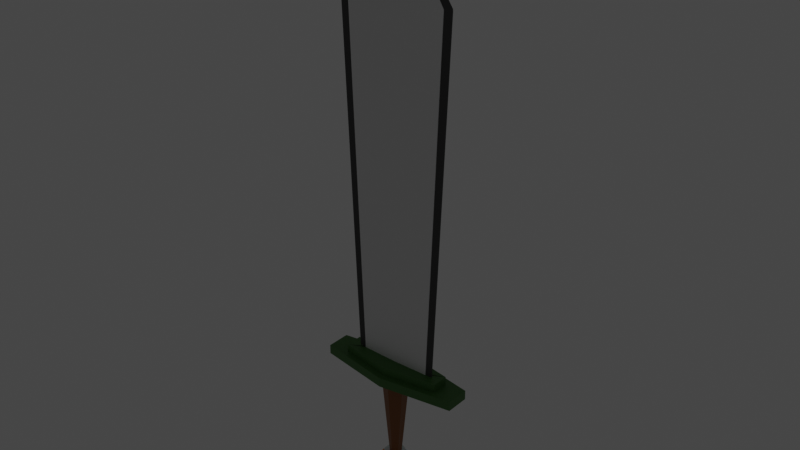 # Source: sword_copy.blend  (saved by Blender 2.80.60; exported with 4.5.12 LTS)
import bpy
from mathutils import Matrix  # noqa: F401  (used for matrix-valued properties, if any)

bpy.ops.wm.read_factory_settings(use_empty=True)
scene = bpy.context.scene
scene.name = 'Scene'

# ---- collections
col_collection = bpy.data.collections.new('Collection'); scene.collection.children.link(col_collection)

# ---- materials (node trees are filled in below, after node groups)
mat_grey = bpy.data.materials.new('Grey')
mat_grey.use_transparent_shadow = False
mat_grey.roughness = 0.25
mat_dark = bpy.data.materials.new('Dark')
mat_dark.use_transparent_shadow = False
mat_dark.roughness = 0.25
mat_yellow = bpy.data.materials.new('Yellow')
mat_yellow.use_transparent_shadow = False
mat_yellow.roughness = 0.25
mat_green = bpy.data.materials.new('Green')
mat_green.use_transparent_shadow = False
mat_green.roughness = 0.25
mat_blue = bpy.data.materials.new('Blue')
mat_blue.use_transparent_shadow = False
mat_blue.roughness = 0.25
mat_brown = bpy.data.materials.new('Brown')
mat_brown.use_transparent_shadow = False
mat_brown.roughness = 0.25
mat_darkbrown = bpy.data.materials.new('DarkBrown')
mat_darkbrown.use_transparent_shadow = False
mat_darkbrown.roughness = 0.25

# ---- material node trees
mat_grey.use_nodes = True; mat_grey.node_tree.nodes.clear()
_N = mat_grey.node_tree.nodes; _L = mat_grey.node_tree.links
n0 = _N.new('ShaderNodeOutputMaterial'); n0.name = 'Material Output'; n0.location = (300, 300)
n1 = _N.new('ShaderNodeBsdfPrincipled'); n1.name = 'Principled BSDF'; n1.location = (10, 300)
n1.distribution = 'GGX'
n1.subsurface_method = 'BURLEY'
n1.inputs[3].default_value = 1.45
_L.new(n1.outputs[0], n0.inputs[0])
n0.is_active_output = True
mat_dark.use_nodes = True; mat_dark.node_tree.nodes.clear()
_N = mat_dark.node_tree.nodes; _L = mat_dark.node_tree.links
n0 = _N.new('ShaderNodeOutputMaterial'); n0.name = 'Material Output'; n0.location = (300, 300)
n1 = _N.new('ShaderNodeBsdfPrincipled'); n1.name = 'Principled BSDF'; n1.location = (10, 300)
n1.distribution = 'GGX'
n1.subsurface_method = 'BURLEY'
n1.inputs[0].default_value = (0.04825, 0.04825, 0.04825, 1.0)
n1.inputs[3].default_value = 1.45
_L.new(n1.outputs[0], n0.inputs[0])
n0.is_active_output = True
mat_yellow.use_nodes = True; mat_yellow.node_tree.nodes.clear()
_N = mat_yellow.node_tree.nodes; _L = mat_yellow.node_tree.links
n0 = _N.new('ShaderNodeOutputMaterial'); n0.name = 'Material Output'; n0.location = (300, 300)
n1 = _N.new('ShaderNodeBsdfPrincipled'); n1.name = 'Principled BSDF'; n1.location = (10, 300)
n1.distribution = 'GGX'
n1.subsurface_method = 'BURLEY'
n1.inputs[0].default_value = (0.7044, 0.6708, 0.04641, 1.0)
n1.inputs[3].default_value = 1.45
_L.new(n1.outputs[0], n0.inputs[0])
n0.is_active_output = True
mat_green.use_nodes = True; mat_green.node_tree.nodes.clear()
_N = mat_green.node_tree.nodes; _L = mat_green.node_tree.links
n0 = _N.new('ShaderNodeOutputMaterial'); n0.name = 'Material Output'; n0.location = (300, 300)
n1 = _N.new('ShaderNodeBsdfPrincipled'); n1.name = 'Principled BSDF'; n1.location = (10, 300)
n1.distribution = 'GGX'
n1.subsurface_method = 'BURLEY'
n1.inputs[0].default_value = (0.04933, 0.1653, 0.02727, 1.0)
n1.inputs[3].default_value = 1.45
_L.new(n1.outputs[0], n0.inputs[0])
n0.is_active_output = True
mat_blue.use_nodes = True; mat_blue.node_tree.nodes.clear()
_N = mat_blue.node_tree.nodes; _L = mat_blue.node_tree.links
n0 = _N.new('ShaderNodeOutputMaterial'); n0.name = 'Material Output'; n0.location = (300, 300)
n1 = _N.new('ShaderNodeEmission'); n1.name = 'Emission'; n1.location = (10, 300)
n1.inputs[0].default_value = (0.02028, 0.943, 1.0, 1.0)
_L.new(n1.outputs[0], n0.inputs[0])
n0.is_active_output = True
mat_brown.use_nodes = True; mat_brown.node_tree.nodes.clear()
_N = mat_brown.node_tree.nodes; _L = mat_brown.node_tree.links
n0 = _N.new('ShaderNodeOutputMaterial'); n0.name = 'Material Output'; n0.location = (300, 300)
n1 = _N.new('ShaderNodeBsdfPrincipled'); n1.name = 'Principled BSDF'; n1.location = (10, 300)
n1.distribution = 'GGX'
n1.subsurface_method = 'BURLEY'
n1.inputs[0].default_value = (0.7678, 0.2995, 0.002544, 1.0)
n1.inputs[3].default_value = 1.45
_L.new(n1.outputs[0], n0.inputs[0])
n0.is_active_output = True
mat_darkbrown.use_nodes = True; mat_darkbrown.node_tree.nodes.clear()
_N = mat_darkbrown.node_tree.nodes; _L = mat_darkbrown.node_tree.links
n0 = _N.new('ShaderNodeOutputMaterial'); n0.name = 'Material Output'; n0.location = (300, 300)
n1 = _N.new('ShaderNodeBsdfPrincipled'); n1.name = 'Principled BSDF'; n1.location = (10, 300)
n1.distribution = 'GGX'
n1.subsurface_method = 'BURLEY'
n1.inputs[0].default_value = (0.2496, 0.08527, 0.01406, 1.0)
n1.inputs[3].default_value = 1.45
_L.new(n1.outputs[0], n0.inputs[0])
n0.is_active_output = True

# ---- world
world_world = bpy.data.worlds.new('World'); scene.world = world_world
world_world.use_nodes = True; world_world.node_tree.nodes.clear()
_N = world_world.node_tree.nodes; _L = world_world.node_tree.links
n0 = _N.new('ShaderNodeOutputWorld'); n0.name = 'World Output'; n0.location = (300, 300)
n1 = _N.new('ShaderNodeBackground'); n1.name = 'Background'; n1.location = (10, 300)
n1.inputs[0].default_value = (0.05088, 0.05088, 0.05088, 1.0)
_L.new(n1.outputs[0], n0.inputs[0])
n0.is_active_output = True
world_world.color = (0.05088, 0.05088, 0.05088)
world_world.use_sun_shadow = False
world_world.sun_shadow_jitter_overblur = 0.0

# ---- meshes
me_cylinder_001 = bpy.data.meshes.new('Cylinder.001')
me_cylinder_001.from_pydata([(-0.006519, 0.5149, 1.309), (0.0, 1.0, 1.704), (0.5091, 0.2718, 1.309), (3.116, 0.5, 1.704), (0.5911, -0.2718, 1.309), (3.116, -0.5, 1.704), (-0.001697, -0.5149, 1.309), (-3.146e-07, -1.0, 1.704), (-0.5222, -0.2718, 1.309), (-3.116, -0.5, 1.704), (-0.5222, 0.2718, 1.309), (-3.116, 0.5, 1.704), (0.0, 1.0, 1.309), (3.116, 0.5, 1.309), (3.116, -0.5, 1.309), (-3.146e-07, -1.0, 1.309), (-3.116, -0.5, 1.309), (-3.116, 0.5, 1.309), (-0.006519, 0.2227, -2.475), (0.2165, 0.1176, -2.475), (0.2165, -0.1176, -2.475), (-0.006519, -0.2227, -2.475), (-0.2296, -0.1176, -2.475), (-0.2296, 0.1176, -2.475), (-0.006519, 0.4611, -2.475), (0.4553, 0.2435, -2.475), (0.4553, -0.2435, -2.475), (-0.006519, -0.4611, -2.475), (-0.4683, -0.2435, -2.475), (-0.4683, 0.2435, -2.475), (-0.006519, 0.6065, -2.738), (0.6009, 0.3202, -2.738), (0.6009, -0.3202, -2.738), (-0.006519, -0.6065, -2.738), (-0.6139, -0.3202, -2.738), (-0.6139, 0.3202, -2.738), (-0.006519, 0.8027, -3.391), (0.7974, 0.4238, -3.391), (0.7974, -0.4238, -3.391), (-0.006519, -0.8027, -3.391), (-0.8104, -0.4238, -3.391), (-0.8104, 0.4238, -3.391), (-0.006519, 0.8027, -3.391), (0.7974, 0.4238, -3.391), (0.7974, -0.4238, -3.391), (-0.006519, -0.8027, -3.391), (-0.8104, -0.4238, -3.391), (-0.8104, 0.4238, -3.391), (-0.006519, 0.5085, -3.391), (0.5027, 0.2685, -3.391), (0.5027, -0.2685, -3.391), (-0.006519, -0.5085, -3.391), (-0.5158, -0.2685, -3.391), (-0.5158, 0.2685, -3.391), (-0.006519, 0.5085, -3.648), (0.5027, 0.2685, -3.648), (0.5027, -0.2685, -3.648), (-0.006519, -0.5085, -3.648), (-0.5158, -0.2685, -3.648), (-0.5158, 0.2685, -3.648), (-0.006519, 0.5085, -3.648), (0.5027, 0.2685, -3.648), (0.5027, -0.2685, -3.648), (-0.006519, -0.5085, -3.648), (-0.5158, -0.2685, -3.648), (-0.5158, 0.2685, -3.648), (-0.006519, 0.4277, -4.087), (0.4219, 0.2258, -4.087), (0.4219, -0.2258, -4.087), (-0.006519, -0.4277, -4.087), (-0.4349, -0.2258, -4.087), (-0.4349, 0.2258, -4.087), (-0.006519, 0.05318, -4.453), (0.02484, 0.01653, -4.453), (0.02484, -0.01653, -4.453), (-0.006519, -0.05318, -4.453), (-0.03787, -0.01653, -4.453), (-0.03787, 0.01653, -4.453), (2.249, 0.3608, 1.704), (-2.212e-08, 0.7216, 1.704), (2.249, -0.3608, 1.704), (-2.491e-07, -0.7216, 1.704), (-2.249, -0.3608, 1.704), (-2.249, 0.3608, 1.704), (2.249, 0.3608, 2.036), (-2.162e-08, 0.7216, 2.036), (2.249, -0.3608, 2.036), (-2.486e-07, -0.7216, 2.036), (-2.249, -0.3608, 2.036), (-2.249, 0.3608, 2.036), (2.249, 0.3608, 2.036), (-2.162e-08, 0.7216, 2.036), (2.249, -0.3608, 2.036), (-2.486e-07, -0.7216, 2.036), (-2.249, -0.3608, 2.036), (-2.249, 0.3608, 2.036), (1.551, -0.04016, 2.036), (0.0001482, -0.08032, 2.036), (1.551, 0.04016, 2.036), (0.0001481, 0.08032, 2.036), (-1.55, 0.04016, 2.036), (-1.55, -0.04016, 2.036), (2.132, -0.04016, 16.77), (0.0001483, -0.08032, 16.77), (2.132, 0.04016, 16.77), (0.0001481, 0.08032, 16.77), (-2.132, 0.04016, 16.77), (-2.132, -0.04016, 16.77), (2.132, -0.04016, 16.77), (0.0001483, -0.08032, 16.77), (2.132, 0.04016, 16.77), (0.0001481, 0.08032, 16.77), (-2.132, 0.04016, 16.77), (-2.132, -0.04016, 16.77), (0.008742, 5.532e-08, 20.29), (1.837, 0.02131, 2.03), (0.0001032, 0.03306, 2.035), (1.837, -0.02131, 2.03), (0.000103, -0.03306, 2.035), (-1.837, -0.02131, 2.03), (-1.837, 0.02131, 2.03), (2.476, 0.02091, 16.76), (0.0001032, 0.03306, 16.77), (2.476, -0.02091, 16.76), (0.000103, -0.03306, 16.77), (-2.475, -0.02091, 16.76), (-2.475, 0.02091, 16.76), (2.474, 0.01751, 16.85), (9.731e-05, 0.03305, 16.77), (2.474, -0.01751, 16.85), (9.714e-05, -0.03305, 16.77), (-2.474, -0.01748, 16.85), (-2.474, 0.01748, 16.85), (0.009841, 1.281e-08, 20.47), (-0.03172, 1.184, 1.147), (0.2345, 0.991, 1.35), (-0.1334, 0.8715, 1.35), (-0.3607, 1.184, 1.35), (-0.1334, 1.497, 1.35), (0.2345, 1.378, 1.35), (0.06995, 0.8715, 1.679), (-0.2979, 0.991, 1.679), (-0.2979, 1.378, 1.679), (0.06995, 1.497, 1.679), (0.2973, 1.184, 1.679), (-0.03172, 1.184, 1.882), (-0.09148, 1.0, 1.202), (0.1247, 1.071, 1.202), (0.06497, 0.8868, 1.321), (0.2812, 1.184, 1.321), (0.1247, 1.298, 1.202), (-0.2251, 1.184, 1.202), (-0.2849, 1.0, 1.321), (-0.09148, 1.368, 1.202), (-0.2849, 1.368, 1.321), (0.06497, 1.482, 1.321), (0.3181, 1.071, 1.515), (0.3181, 1.298, 1.515), (-0.03172, 0.8165, 1.515), (0.1845, 0.8868, 1.515), (-0.3816, 1.071, 1.515), (-0.2479, 0.8868, 1.515), (-0.2479, 1.482, 1.515), (-0.3816, 1.298, 1.515), (0.1845, 1.482, 1.515), (-0.03172, 1.552, 1.515), (0.2214, 1.0, 1.708), (-0.1284, 0.8868, 1.708), (-0.3446, 1.184, 1.708), (-0.1284, 1.482, 1.708), (0.2214, 1.368, 1.708), (0.02804, 1.0, 1.828), (0.1617, 1.184, 1.828), (-0.1882, 1.071, 1.828), (-0.1882, 1.298, 1.828), (0.02804, 1.368, 1.828)], [], [(12, 1, 3, 13), (13, 3, 5, 14), (14, 5, 7, 15), (15, 7, 9, 16), (9, 7, 81, 82), (16, 9, 11, 17), (17, 11, 1, 12), (8, 10, 23, 22), (2, 0, 12, 13), (4, 2, 13, 14), (6, 4, 14, 15), (8, 6, 15, 16), (10, 8, 16, 17), (0, 10, 17, 12), (23, 18, 24, 29), (4, 6, 21, 20), (0, 2, 19, 18), (10, 0, 18, 23), (6, 8, 22, 21), (2, 4, 20, 19), (28, 29, 35, 34), (21, 22, 28, 27), (19, 20, 26, 25), (22, 23, 29, 28), (20, 21, 27, 26), (18, 19, 25, 24), (33, 34, 40, 39), (26, 27, 33, 32), (24, 25, 31, 30), (29, 24, 30, 35), (27, 28, 34, 33), (25, 26, 32, 31), (38, 39, 45, 44), (31, 32, 38, 37), (34, 35, 41, 40), (32, 33, 39, 38), (30, 31, 37, 36), (35, 30, 36, 41), (43, 44, 50, 49), (36, 37, 43, 42), (41, 36, 42, 47), (39, 40, 46, 45), (37, 38, 44, 43), (40, 41, 47, 46), (48, 49, 55, 54), (46, 47, 53, 52), (44, 45, 51, 50), (42, 43, 49, 48), (47, 42, 48, 53), (45, 46, 52, 51), (58, 59, 65, 64), (53, 48, 54, 59), (51, 52, 58, 57), (49, 50, 56, 55), (52, 53, 59, 58), (50, 51, 57, 56), (65, 60, 66, 71), (56, 57, 63, 62), (54, 55, 61, 60), (59, 54, 60, 65), (57, 58, 64, 63), (55, 56, 62, 61), (70, 71, 77, 76), (63, 64, 70, 69), (61, 62, 68, 67), (64, 65, 71, 70), (62, 63, 69, 68), (60, 61, 67, 66), (72, 73, 74, 75, 76, 77), (68, 69, 75, 74), (66, 67, 73, 72), (71, 66, 72, 77), (69, 70, 76, 75), (67, 68, 74, 73), (83, 82, 88, 89), (5, 3, 78, 80), (11, 9, 82, 83), (3, 1, 79, 78), (7, 5, 80, 81), (1, 11, 83, 79), (85, 89, 95, 91), (81, 80, 86, 87), (78, 79, 85, 84), (79, 83, 89, 85), (82, 81, 87, 88), (80, 78, 84, 86), (95, 94, 100, 101), (88, 87, 93, 94), (86, 84, 90, 92), (89, 88, 94, 95), (87, 86, 92, 93), (84, 85, 91, 90), (100, 99, 105, 106), (93, 92, 98, 99), (90, 91, 97, 96), (91, 95, 101, 97), (94, 93, 99, 100), (92, 90, 96, 98), (105, 104, 110, 111), (98, 96, 102, 104), (101, 100, 106, 107), (99, 98, 104, 105), (96, 97, 103, 102), (97, 101, 107, 103), (102, 103, 109, 108), (103, 107, 113, 109), (106, 105, 111, 112), (104, 102, 108, 110), (107, 106, 112, 113), (112, 111, 114), (109, 113, 114), (108, 109, 114), (111, 110, 114), (113, 112, 114), (110, 108, 114), (119, 118, 124, 125), (124, 123, 129, 130), (117, 115, 121, 123), (120, 119, 125, 126), (118, 117, 123, 124), (115, 116, 122, 121), (116, 120, 126, 122), (121, 122, 128, 127), (122, 126, 132, 128), (125, 124, 130, 131), (123, 121, 127, 129), (126, 125, 131, 132), (131, 130, 133), (128, 132, 133), (127, 128, 133), (130, 129, 133), (132, 131, 133), (129, 127, 133), (134, 147, 146), (135, 147, 149), (134, 146, 151), (134, 151, 153), (134, 153, 150), (135, 149, 156), (136, 148, 158), (137, 152, 160), (138, 154, 162), (139, 155, 164), (135, 156, 159), (136, 158, 161), (137, 160, 163), (138, 162, 165), (139, 164, 157), (140, 166, 171), (141, 167, 173), (142, 168, 174), (143, 169, 175), (144, 170, 172), (172, 175, 145), (172, 170, 175), (170, 143, 175), (175, 174, 145), (175, 169, 174), (169, 142, 174), (174, 173, 145), (174, 168, 173), (168, 141, 173), (173, 171, 145), (173, 167, 171), (167, 140, 171), (171, 172, 145), (171, 166, 172), (166, 144, 172), (157, 170, 144), (157, 164, 170), (164, 143, 170), (165, 169, 143), (165, 162, 169), (162, 142, 169), (163, 168, 142), (163, 160, 168), (160, 141, 168), (161, 167, 141), (161, 158, 167), (158, 140, 167), (159, 166, 140), (159, 156, 166), (156, 144, 166), (164, 165, 143), (164, 155, 165), (155, 138, 165), (162, 163, 142), (162, 154, 163), (154, 137, 163), (160, 161, 141), (160, 152, 161), (152, 136, 161), (158, 159, 140), (158, 148, 159), (148, 135, 159), (156, 157, 144), (156, 149, 157), (149, 139, 157), (150, 155, 139), (150, 153, 155), (153, 138, 155), (153, 154, 138), (153, 151, 154), (151, 137, 154), (151, 152, 137), (151, 146, 152), (146, 136, 152), (149, 150, 139), (149, 147, 150), (147, 134, 150), (146, 148, 136), (146, 147, 148), (147, 135, 148)])
me_cylinder_001.polygons.foreach_set('material_index', [3, 3, 3, 3, 3, 3, 3, 6, 3, 3, 3, 3, 3, 3, 0, 6, 6, 6, 6, 6, 5, 0, 0, 0, 5, 0, 5, 5, 5, 5, 5, 5, 0, 5, 5, 5, 5, 5, 5, 0, 0, 0, 0, 0, 2, 5, 5, 5, 5, 5, 0, 2, 2, 2, 2, 2, 2, 0, 0, 0, 0, 0, 2, 2, 2, 2, 2, 2, 0, 2, 2, 2, 2, 2, 3, 3, 3, 3, 3, 3, 0, 3, 3, 3, 3, 3, 3, 0, 0, 0, 0, 0, 0, 3, 3, 3, 3, 3, 0, 0, 0, 0, 0, 0, 0, 0, 0, 0, 0, 0, 0, 0, 0, 0, 0, 1, 1, 1, 1, 1, 1, 1, 1, 1, 1, 1, 1, 1, 1, 1, 1, 1, 1, 4, 4, 4, 4, 4, 4, 4, 4, 4, 4, 4, 4, 4, 4, 4, 4, 4, 4, 4, 4, 4, 4, 4, 4, 4, 4, 4, 4, 4, 4, 4, 4, 4, 4, 4, 4, 4, 4, 4, 4, 4, 4, 4, 4, 4, 4, 4, 4, 4, 4, 4, 4, 4, 4, 4, 4, 4, 4, 4, 4, 4, 4, 4, 4, 4, 4, 4, 4, 4, 4, 4, 4, 4, 4, 4, 4, 4, 4, 4, 4])
_uv = me_cylinder_001.uv_layers.new(name='UVMap')
_uv.uv.foreach_set('vector', [1.0, 0.5, 1.0, 1.0, 0.8333, 1.0, 0.8333, 0.5, 0.8333, 0.5, 0.8333, 1.0, 0.6667, 1.0, 0.6667, 0.5, 0.6667, 0.5, 0.6667, 1.0, 0.5, 1.0, 0.5, 0.5, 0.5, 0.5, 0.5, 1.0, 0.3333, 1.0, 0.3333, 0.5, 0.3333, 1.0, 0.5, 1.0, 0.5, 1.0, 0.3333, 1.0, 0.3333, 0.5, 0.3333, 1.0, 0.1667, 1.0, 0.1667, 0.5, 0.1667, 0.5, 0.1667, 1.0, -8.941e-08, 1.0, -8.941e-08, 0.5, 0.5656, 0.202, 0.5656, 0.298, 0.5656, 0.298, 0.5656, 0.202, 0.9344, 0.298, 0.75, 0.4045, 0.75, 0.49, 0.9578, 0.37, 0.9344, 0.202, 0.9344, 0.298, 0.9578, 0.37, 0.9578, 0.13, 0.75, 0.09554, 0.9344, 0.202, 0.9578, 0.13, 0.75, 0.01, 0.5656, 0.202, 0.75, 0.09554, 0.75, 0.01, 0.5422, 0.13, 0.5656, 0.298, 0.5656, 0.202, 0.5422, 0.13, 0.5422, 0.37, 0.75, 0.4045, 0.5656, 0.298, 0.5422, 0.37, 0.75, 0.49, 0.5656, 0.298, 0.75, 0.4045, 0.75, 0.4045, 0.5656, 0.298, 0.9344, 0.202, 0.75, 0.09554, 0.75, 0.09554, 0.9344, 0.202, 0.75, 0.4045, 0.9344, 0.298, 0.9344, 0.298, 0.75, 0.4045, 0.5656, 0.298, 0.75, 0.4045, 0.75, 0.4045, 0.5656, 0.298, 0.75, 0.09554, 0.5656, 0.202, 0.5656, 0.202, 0.75, 0.09554, 0.9344, 0.298, 0.9344, 0.202, 0.9344, 0.202, 0.9344, 0.298, 0.5656, 0.202, 0.5656, 0.298, 0.5656, 0.298, 0.5656, 0.202, 0.75, 0.09554, 0.5656, 0.202, 0.5656, 0.202, 0.75, 0.09554, 0.9344, 0.298, 0.9344, 0.202, 0.9344, 0.202, 0.9344, 0.298, 0.5656, 0.202, 0.5656, 0.298, 0.5656, 0.298, 0.5656, 0.202, 0.9344, 0.202, 0.75, 0.09554, 0.75, 0.09554, 0.9344, 0.202, 0.75, 0.4045, 0.9344, 0.298, 0.9344, 0.298, 0.75, 0.4045, 0.75, 0.09554, 0.5656, 0.202, 0.5656, 0.202, 0.75, 0.09554, 0.9344, 0.202, 0.75, 0.09554, 0.75, 0.09554, 0.9344, 0.202, 0.75, 0.4045, 0.9344, 0.298, 0.9344, 0.298, 0.75, 0.4045, 0.5656, 0.298, 0.75, 0.4045, 0.75, 0.4045, 0.5656, 0.298, 0.75, 0.09554, 0.5656, 0.202, 0.5656, 0.202, 0.75, 0.09554, 0.9344, 0.298, 0.9344, 0.202, 0.9344, 0.202, 0.9344, 0.298, 0.9344, 0.202, 0.75, 0.09554, 0.75, 0.09554, 0.9344, 0.202, 0.9344, 0.298, 0.9344, 0.202, 0.9344, 0.202, 0.9344, 0.298, 0.5656, 0.202, 0.5656, 0.298, 0.5656, 0.298, 0.5656, 0.202, 0.9344, 0.202, 0.75, 0.09554, 0.75, 0.09554, 0.9344, 0.202, 0.75, 0.4045, 0.9344, 0.298, 0.9344, 0.298, 0.75, 0.4045, 0.5656, 0.298, 0.75, 0.4045, 0.75, 0.4045, 0.5656, 0.298, 0.9344, 0.298, 0.9344, 0.202, 0.9344, 0.202, 0.9344, 0.298, 0.75, 0.4045, 0.9344, 0.298, 0.9344, 0.298, 0.75, 0.4045, 0.5656, 0.298, 0.75, 0.4045, 0.75, 0.4045, 0.5656, 0.298, 0.75, 0.09554, 0.5656, 0.202, 0.5656, 0.202, 0.75, 0.09554, 0.9344, 0.298, 0.9344, 0.202, 0.9344, 0.202, 0.9344, 0.298, 0.5656, 0.202, 0.5656, 0.298, 0.5656, 0.298, 0.5656, 0.202, 0.75, 0.4045, 0.9344, 0.298, 0.9344, 0.298, 0.75, 0.4045, 0.5656, 0.202, 0.5656, 0.298, 0.5656, 0.298, 0.5656, 0.202, 0.9344, 0.202, 0.75, 0.09554, 0.75, 0.09554, 0.9344, 0.202, 0.75, 0.4045, 0.9344, 0.298, 0.9344, 0.298, 0.75, 0.4045, 0.5656, 0.298, 0.75, 0.4045, 0.75, 0.4045, 0.5656, 0.298, 0.75, 0.09554, 0.5656, 0.202, 0.5656, 0.202, 0.75, 0.09554, 0.5656, 0.202, 0.5656, 0.298, 0.5656, 0.298, 0.5656, 0.202, 0.5656, 0.298, 0.75, 0.4045, 0.75, 0.4045, 0.5656, 0.298, 0.75, 0.09554, 0.5656, 0.202, 0.5656, 0.202, 0.75, 0.09554, 0.9344, 0.298, 0.9344, 0.202, 0.9344, 0.202, 0.9344, 0.298, 0.5656, 0.202, 0.5656, 0.298, 0.5656, 0.298, 0.5656, 0.202, 0.9344, 0.202, 0.75, 0.09554, 0.75, 0.09554, 0.9344, 0.202, 0.5656, 0.298, 0.75, 0.4045, 0.75, 0.4045, 0.5656, 0.298, 0.9344, 0.202, 0.75, 0.09554, 0.75, 0.09554, 0.9344, 0.202, 0.75, 0.4045, 0.9344, 0.298, 0.9344, 0.298, 0.75, 0.4045, 0.5656, 0.298, 0.75, 0.4045, 0.75, 0.4045, 0.5656, 0.298, 0.75, 0.09554, 0.5656, 0.202, 0.5656, 0.202, 0.75, 0.09554, 0.9344, 0.298, 0.9344, 0.202, 0.9344, 0.202, 0.9344, 0.298, 0.5656, 0.202, 0.5656, 0.298, 0.5656, 0.298, 0.5656, 0.202, 0.75, 0.09554, 0.5656, 0.202, 0.5656, 0.202, 0.75, 0.09554, 0.9344, 0.298, 0.9344, 0.202, 0.9344, 0.202, 0.9344, 0.298, 0.5656, 0.202, 0.5656, 0.298, 0.5656, 0.298, 0.5656, 0.202, 0.9344, 0.202, 0.75, 0.09554, 0.75, 0.09554, 0.9344, 0.202, 0.75, 0.4045, 0.9344, 0.298, 0.9344, 0.298, 0.75, 0.4045, 0.75, 0.4045, 0.9344, 0.298, 0.9344, 0.202, 0.75, 0.09554, 0.5656, 0.202, 0.5656, 0.298, 0.9344, 0.202, 0.75, 0.09554, 0.75, 0.09554, 0.9344, 0.202, 0.75, 0.4045, 0.9344, 0.298, 0.9344, 0.298, 0.75, 0.4045, 0.5656, 0.298, 0.75, 0.4045, 0.75, 0.4045, 0.5656, 0.298, 0.75, 0.09554, 0.5656, 0.202, 0.5656, 0.202, 0.75, 0.09554, 0.9344, 0.298, 0.9344, 0.202, 0.9344, 0.202, 0.9344, 0.298, 0.1667, 1.0, 0.3333, 1.0, 0.3333, 1.0, 0.1667, 1.0, 0.6667, 1.0, 0.8333, 1.0, 0.8333, 1.0, 0.6667, 1.0, 0.1667, 1.0, 0.3333, 1.0, 0.3333, 1.0, 0.1667, 1.0, 0.8333, 1.0, 1.0, 1.0, 1.0, 1.0, 0.8333, 1.0, 0.5, 1.0, 0.6667, 1.0, 0.6667, 1.0, 0.5, 1.0, -8.941e-08, 1.0, 0.1667, 1.0, 0.1667, 1.0, -8.941e-08, 1.0, -8.941e-08, 1.0, 0.1667, 1.0, 0.1667, 1.0, -8.941e-08, 1.0, 0.5, 1.0, 0.6667, 1.0, 0.6667, 1.0, 0.5, 1.0, 0.8333, 1.0, 1.0, 1.0, 1.0, 1.0, 0.8333, 1.0, -8.941e-08, 1.0, 0.1667, 1.0, 0.1667, 1.0, -8.941e-08, 1.0, 0.3333, 1.0, 0.5, 1.0, 0.5, 1.0, 0.3333, 1.0, 0.6667, 1.0, 0.8333, 1.0, 0.8333, 1.0, 0.6667, 1.0, 0.1667, 1.0, 0.3333, 1.0, 0.3333, 1.0, 0.1667, 1.0, 0.3333, 1.0, 0.5, 1.0, 0.5, 1.0, 0.3333, 1.0, 0.6667, 1.0, 0.8333, 1.0, 0.8333, 1.0, 0.6667, 1.0, 0.1667, 1.0, 0.3333, 1.0, 0.3333, 1.0, 0.1667, 1.0, 0.5, 1.0, 0.6667, 1.0, 0.6667, 1.0, 0.5, 1.0, 0.8333, 1.0, 1.0, 1.0, 1.0, 1.0, 0.8333, 1.0, 0.3333, 1.0, 0.5, 1.0, 0.5, 1.0, 0.3333, 1.0, 0.5, 1.0, 0.6667, 1.0, 0.6667, 1.0, 0.5, 1.0, 0.8333, 1.0, 1.0, 1.0, 1.0, 1.0, 0.8333, 1.0, -8.941e-08, 1.0, 0.1667, 1.0, 0.1667, 1.0, -8.941e-08, 1.0, 0.3333, 1.0, 0.5, 1.0, 0.5, 1.0, 0.3333, 1.0, 0.6667, 1.0, 0.8333, 1.0, 0.8333, 1.0, 0.6667, 1.0, 0.5, 1.0, 0.6667, 1.0, 0.6667, 1.0, 0.5, 1.0, 0.6667, 1.0, 0.8333, 1.0, 0.8333, 1.0, 0.6667, 1.0, 0.1667, 1.0, 0.3333, 1.0, 0.3333, 1.0, 0.1667, 1.0, 0.5, 1.0, 0.6667, 1.0, 0.6667, 1.0, 0.5, 1.0, 0.8333, 1.0, 1.0, 1.0, 1.0, 1.0, 0.8333, 1.0, -8.941e-08, 1.0, 0.1667, 1.0, 0.1667, 1.0, -8.941e-08, 1.0, 0.8333, 1.0, 1.0, 1.0, 1.0, 1.0, 0.8333, 1.0, -8.941e-08, 1.0, 0.1667, 1.0, 0.1667, 1.0, -8.941e-08, 1.0, 0.3333, 1.0, 0.5, 1.0, 0.5, 1.0, 0.3333, 1.0, 0.6667, 1.0, 0.8333, 1.0, 0.8333, 1.0, 0.6667, 1.0, 0.1667, 1.0, 0.3333, 1.0, 0.3333, 1.0, 0.1667, 1.0, 0.3333, 1.0, 0.5, 1.0, 0.5, 1.0, -8.941e-08, 1.0, 0.1667, 1.0, 0.5, 1.0, 0.8333, 1.0, 1.0, 1.0, 0.5, 1.0, 0.5, 1.0, 0.6667, 1.0, 0.5, 1.0, 0.1667, 1.0, 0.3333, 1.0, 0.5, 1.0, 0.6667, 1.0, 0.8333, 1.0, 0.5, 1.0, 0.3333, 1.0, 0.5, 1.0, 0.5, 1.0, 0.3333, 1.0, 0.5, 1.0, 0.6667, 1.0, 0.6667, 1.0, 0.5, 1.0, 0.6667, 1.0, 0.8333, 1.0, 0.8333, 1.0, 0.6667, 1.0, 0.1667, 1.0, 0.3333, 1.0, 0.3333, 1.0, 0.1667, 1.0, 0.5, 1.0, 0.6667, 1.0, 0.6667, 1.0, 0.5, 1.0, 0.8333, 1.0, 1.0, 1.0, 1.0, 1.0, 0.8333, 1.0, -8.941e-08, 1.0, 0.1667, 1.0, 0.1667, 1.0, -8.941e-08, 1.0, 0.8333, 1.0, 1.0, 1.0, 1.0, 1.0, 0.8333, 1.0, -8.941e-08, 1.0, 0.1667, 1.0, 0.1667, 1.0, -8.941e-08, 1.0, 0.3333, 1.0, 0.5, 1.0, 0.5, 1.0, 0.3333, 1.0, 0.6667, 1.0, 0.8333, 1.0, 0.8333, 1.0, 0.6667, 1.0, 0.1667, 1.0, 0.3333, 1.0, 0.3333, 1.0, 0.1667, 1.0, 0.3333, 1.0, 0.5, 1.0, 0.5, 1.0, -8.941e-08, 1.0, 0.1667, 1.0, 0.5, 1.0, 0.8333, 1.0, 1.0, 1.0, 0.5, 1.0, 0.5, 1.0, 0.6667, 1.0, 0.5, 1.0, 0.1667, 1.0, 0.3333, 1.0, 0.5, 1.0, 0.6667, 1.0, 0.8333, 1.0, 0.5, 1.0, 0.8182, 0.0, 0.7727, 0.07873, 0.8636, 0.07873, 0.7273, 0.1575, 0.6818, 0.07873, 0.6364, 0.1575, 0.09091, 0.0, 0.04545, 0.07873, 0.1364, 0.07873, 0.2727, 0.0, 0.2273, 0.07873, 0.3182, 0.07873, 0.4545, 0.0, 0.4091, 0.07873, 0.5, 0.07873, 0.7273, 0.1575, 0.6364, 0.1575, 0.6818, 0.2362, 0.9091, 0.1575, 0.8182, 0.1575, 0.8636, 0.2362, 0.1818, 0.1575, 0.09091, 0.1575, 0.1364, 0.2362, 0.3636, 0.1575, 0.2727, 0.1575, 0.3182, 0.2362, 0.5455, 0.1575, 0.4545, 0.1575, 0.5, 0.2362, 0.7273, 0.1575, 0.6818, 0.2362, 0.7727, 0.2362, 0.9091, 0.1575, 0.8636, 0.2362, 0.9545, 0.2362, 0.1818, 0.1575, 0.1364, 0.2362, 0.2273, 0.2362, 0.3636, 0.1575, 0.3182, 0.2362, 0.4091, 0.2362, 0.5455, 0.1575, 0.5, 0.2362, 0.5909, 0.2362, 0.8182, 0.3149, 0.7273, 0.3149, 0.7727, 0.3937, 1.0, 0.3149, 0.9091, 0.3149, 0.9545, 0.3937, 0.2727, 0.3149, 0.1818, 0.3149, 0.2273, 0.3937, 0.4545, 0.3149, 0.3636, 0.3149, 0.4091, 0.3937, 0.6364, 0.3149, 0.5455, 0.3149, 0.5909, 0.3937, 0.5909, 0.3937, 0.5, 0.3937, 0.5455, 0.4724, 0.5909, 0.3937, 0.5455, 0.3149, 0.5, 0.3937, 0.5455, 0.3149, 0.4545, 0.3149, 0.5, 0.3937, 0.4091, 0.3937, 0.3182, 0.3937, 0.3636, 0.4724, 0.4091, 0.3937, 0.3636, 0.3149, 0.3182, 0.3937, 0.3636, 0.3149, 0.2727, 0.3149, 0.3182, 0.3937, 0.2273, 0.3937, 0.1364, 0.3937, 0.1818, 0.4724, 0.2273, 0.3937, 0.1818, 0.3149, 0.1364, 0.3937, 0.1818, 0.3149, 0.09091, 0.3149, 0.1364, 0.3937, 0.9545, 0.3937, 0.8636, 0.3937, 0.9091, 0.4724, 0.9545, 0.3937, 0.9091, 0.3149, 0.8636, 0.3937, 0.9091, 0.3149, 0.8182, 0.3149, 0.8636, 0.3937, 0.7727, 0.3937, 0.6818, 0.3937, 0.7273, 0.4724, 0.7727, 0.3937, 0.7273, 0.3149, 0.6818, 0.3937, 0.7273, 0.3149, 0.6364, 0.3149, 0.6818, 0.3937, 0.5909, 0.2362, 0.5455, 0.3149, 0.6364, 0.3149, 0.5909, 0.2362, 0.5, 0.2362, 0.5455, 0.3149, 0.5, 0.2362, 0.4545, 0.3149, 0.5455, 0.3149, 0.4091, 0.2362, 0.3636, 0.3149, 0.4545, 0.3149, 0.4091, 0.2362, 0.3182, 0.2362, 0.3636, 0.3149, 0.3182, 0.2362, 0.2727, 0.3149, 0.3636, 0.3149, 0.2273, 0.2362, 0.1818, 0.3149, 0.2727, 0.3149, 0.2273, 0.2362, 0.1364, 0.2362, 0.1818, 0.3149, 0.1364, 0.2362, 0.09091, 0.3149, 0.1818, 0.3149, 0.9545, 0.2362, 0.9091, 0.3149, 1.0, 0.3149, 0.9545, 0.2362, 0.8636, 0.2362, 0.9091, 0.3149, 0.8636, 0.2362, 0.8182, 0.3149, 0.9091, 0.3149, 0.7727, 0.2362, 0.7273, 0.3149, 0.8182, 0.3149, 0.7727, 0.2362, 0.6818, 0.2362, 0.7273, 0.3149, 0.6818, 0.2362, 0.6364, 0.3149, 0.7273, 0.3149, 0.5, 0.2362, 0.4091, 0.2362, 0.4545, 0.3149, 0.5, 0.2362, 0.4545, 0.1575, 0.4091, 0.2362, 0.4545, 0.1575, 0.3636, 0.1575, 0.4091, 0.2362, 0.3182, 0.2362, 0.2273, 0.2362, 0.2727, 0.3149, 0.3182, 0.2362, 0.2727, 0.1575, 0.2273, 0.2362, 0.2727, 0.1575, 0.1818, 0.1575, 0.2273, 0.2362, 0.1364, 0.2362, 0.04545, 0.2362, 0.09091, 0.3149, 0.1364, 0.2362, 0.09091, 0.1575, 0.04545, 0.2362, 0.09091, 0.1575, 0.0, 0.1575, 0.04545, 0.2362, 0.8636, 0.2362, 0.7727, 0.2362, 0.8182, 0.3149, 0.8636, 0.2362, 0.8182, 0.1575, 0.7727, 0.2362, 0.8182, 0.1575, 0.7273, 0.1575, 0.7727, 0.2362, 0.6818, 0.2362, 0.5909, 0.2362, 0.6364, 0.3149, 0.6818, 0.2362, 0.6364, 0.1575, 0.5909, 0.2362, 0.6364, 0.1575, 0.5455, 0.1575, 0.5909, 0.2362, 0.5, 0.07873, 0.4545, 0.1575, 0.5455, 0.1575, 0.5, 0.07873, 0.4091, 0.07873, 0.4545, 0.1575, 0.4091, 0.07873, 0.3636, 0.1575, 0.4545, 0.1575, 0.3182, 0.07873, 0.2727, 0.1575, 0.3636, 0.1575, 0.3182, 0.07873, 0.2273, 0.07873, 0.2727, 0.1575, 0.2273, 0.07873, 0.1818, 0.1575, 0.2727, 0.1575, 0.1364, 0.07873, 0.09091, 0.1575, 0.1818, 0.1575, 0.1364, 0.07873, 0.04545, 0.07873, 0.09091, 0.1575, 0.04545, 0.07873, 0.0, 0.1575, 0.09091, 0.1575, 0.6364, 0.1575, 0.5909, 0.07873, 0.5455, 0.1575, 0.6364, 0.1575, 0.6818, 0.07873, 0.5909, 0.07873, 0.6818, 0.07873, 0.6364, 0.0, 0.5909, 0.07873, 0.8636, 0.07873, 0.8182, 0.1575, 0.9091, 0.1575, 0.8636, 0.07873, 0.7727, 0.07873, 0.8182, 0.1575, 0.7727, 0.07873, 0.7273, 0.1575, 0.8182, 0.1575])
me_cylinder_001.materials.append(mat_grey)
me_cylinder_001.materials.append(mat_dark)
me_cylinder_001.materials.append(mat_yellow)
me_cylinder_001.materials.append(mat_green)
me_cylinder_001.materials.append(mat_blue)
me_cylinder_001.materials.append(mat_brown)
me_cylinder_001.materials.append(mat_darkbrown)
me_cylinder_001.use_remesh_preserve_volume = False
me_cylinder_001.use_remesh_preserve_attributes = False
me_cylinder_001.use_mirror_vertex_groups = False
me_cylinder_001.update()

# ---- objects
ob_cylinder = bpy.data.objects.new('Cylinder', me_cylinder_001)

# ---- transforms, parenting, visibility, modifiers, constraints
ob_cylinder.location = (0.0, 0.0, 0.0)
ob_cylinder.lineart.crease_threshold = 0.0

# ---- collection membership
col_collection.objects.link(ob_cylinder)

# ---- scene / render settings (as saved in the file)
scene.frame_start = 1; scene.frame_end = 250; scene.frame_set(0)
scene.render.engine = 'BLENDER_EEVEE_NEXT'
scene.cycles.use_denoising = False
scene.cycles.samples = 128
scene.cycles.sampling_pattern = 'TABULATED_SOBOL'
scene.cycles.use_adaptive_sampling = False
scene.cycles.use_light_tree = False
scene.eevee.use_gtao = True
scene.eevee.gtao_distance = 1.0
scene.view_settings.view_transform = 'Filmic'
bpy.context.view_layer.update()

# ---- added for rendering (the .blend has no active camera): camera
cam_auto = bpy.data.cameras.new('AutoCamera')
cam_auto.lens = 50.0
cam_auto.sensor_width = 36.0
cam_auto.clip_end = 1000.0
ob_auto_camera = bpy.data.objects.new('AutoCamera', cam_auto)
scene.collection.objects.link(ob_auto_camera)
ob_auto_camera.location = (23.8871, -28.3884, 27.1184)
ob_auto_camera.rotation_euler = (1.09748, -7.21219e-08, 0.694738)
scene.camera = ob_auto_camera
bpy.context.view_layer.update()
